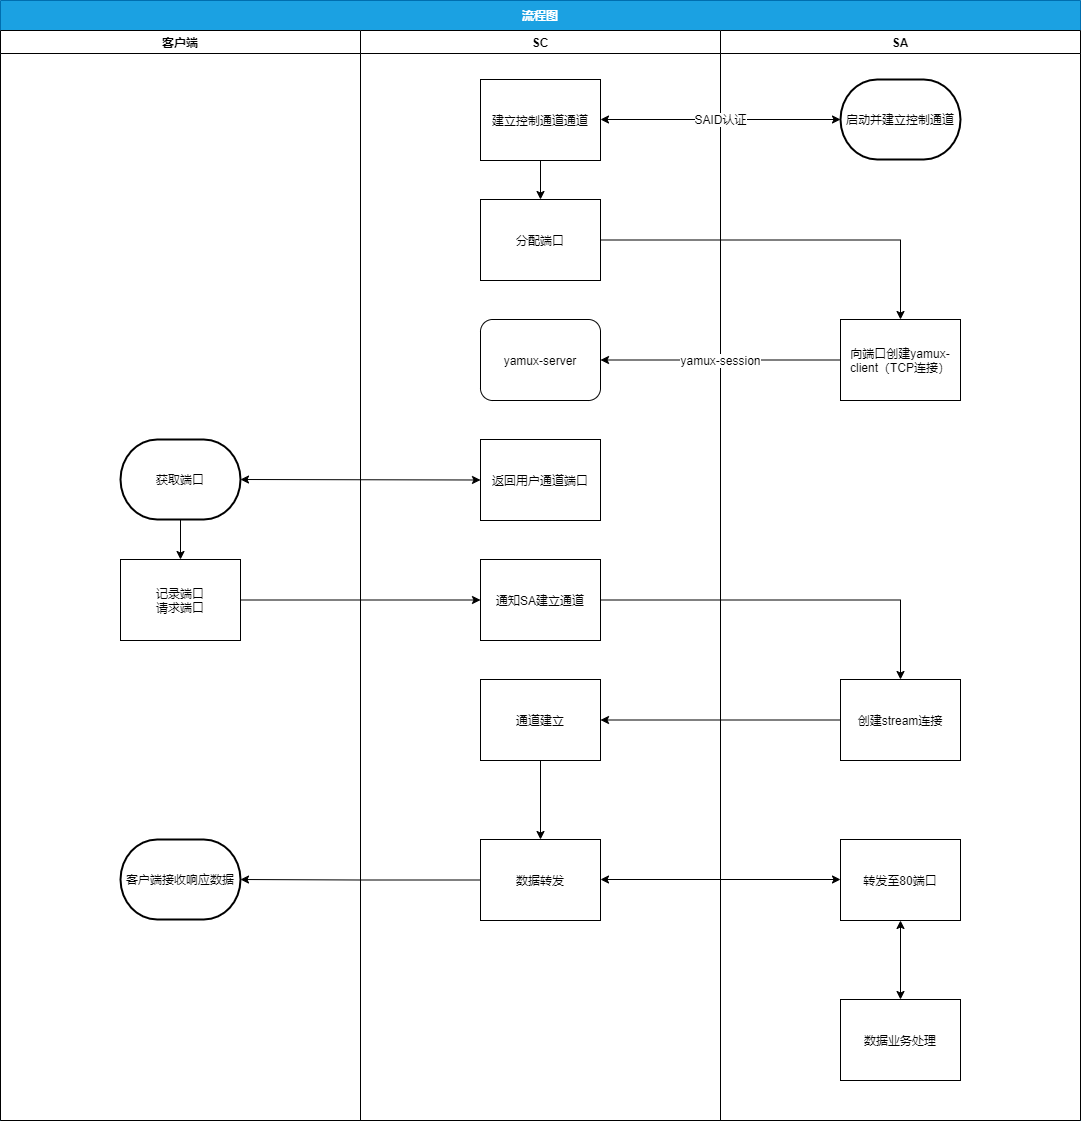

The diagram above was exported from draw.io. Its source (the exported page's mxGraphModel, read from the mxfile embedded in the PNG):
<mxGraphModel dx="2962" dy="1122" grid="1" gridSize="10" guides="1" tooltips="1" connect="1" arrows="1" fold="1" page="1" pageScale="1" pageWidth="900" pageHeight="1600" math="0" shadow="0">
  <root>
    <mxCell id="0" />
    <mxCell id="1" parent="0" />
    <mxCell id="wRjT1N8NP4oEIm9Qcf0l-2" value="流程图" style="swimlane;startSize=30;fillColor=#1ba1e2;strokeColor=#006EAF;fontColor=#ffffff;swimlaneFillColor=#ffffff;" parent="1" vertex="1">
      <mxGeometry x="-360" y="121" width="1080" height="1120" as="geometry">
        <mxRectangle x="70" y="110" width="110" height="23" as="alternateBounds" />
      </mxGeometry>
    </mxCell>
    <mxCell id="wRjT1N8NP4oEIm9Qcf0l-3" value="SC" style="swimlane;swimlaneFillColor=none;" parent="wRjT1N8NP4oEIm9Qcf0l-2" vertex="1">
      <mxGeometry x="360" y="30" width="360" height="1090" as="geometry" />
    </mxCell>
    <mxCell id="wRjT1N8NP4oEIm9Qcf0l-80" style="edgeStyle=orthogonalEdgeStyle;rounded=0;orthogonalLoop=1;jettySize=auto;html=1;entryX=0.5;entryY=0;entryDx=0;entryDy=0;entryPerimeter=0;" parent="wRjT1N8NP4oEIm9Qcf0l-3" edge="1">
      <mxGeometry relative="1" as="geometry">
        <mxPoint x="180" y="129" as="sourcePoint" />
        <mxPoint x="180" y="169" as="targetPoint" />
      </mxGeometry>
    </mxCell>
    <mxCell id="wRjT1N8NP4oEIm9Qcf0l-87" value="&lt;span&gt;建立控制通道通道&lt;/span&gt;" style="rounded=0;whiteSpace=wrap;html=1;shadow=0;labelBackgroundColor=none;fillColor=#FFFFFF;" parent="wRjT1N8NP4oEIm9Qcf0l-3" vertex="1">
      <mxGeometry x="120" y="49" width="120" height="81" as="geometry" />
    </mxCell>
    <mxCell id="wRjT1N8NP4oEIm9Qcf0l-88" value="&lt;span&gt;分配端口&lt;/span&gt;" style="rounded=0;whiteSpace=wrap;html=1;shadow=0;labelBackgroundColor=none;fillColor=#FFFFFF;" parent="wRjT1N8NP4oEIm9Qcf0l-3" vertex="1">
      <mxGeometry x="120" y="169" width="120" height="81" as="geometry" />
    </mxCell>
    <mxCell id="Zs3a_BZFdW4fxCSQoEfT-2" value="yamux-server" style="rounded=1;whiteSpace=wrap;html=1;" vertex="1" parent="wRjT1N8NP4oEIm9Qcf0l-3">
      <mxGeometry x="120" y="289" width="120" height="81" as="geometry" />
    </mxCell>
    <mxCell id="wRjT1N8NP4oEIm9Qcf0l-5" value="SA" style="swimlane;startSize=23;fillColor=#FFFFFF;shadow=0;labelBackgroundColor=none;labelBorderColor=none;swimlaneFillColor=none;" parent="wRjT1N8NP4oEIm9Qcf0l-2" vertex="1">
      <mxGeometry x="720" y="30" width="360" height="1090" as="geometry" />
    </mxCell>
    <mxCell id="wRjT1N8NP4oEIm9Qcf0l-7" value="启动并建立控制通道" style="strokeWidth=2;html=1;shape=mxgraph.flowchart.terminator;whiteSpace=wrap;" parent="wRjT1N8NP4oEIm9Qcf0l-5" vertex="1">
      <mxGeometry x="120" y="49" width="120" height="80" as="geometry" />
    </mxCell>
    <mxCell id="Zs3a_BZFdW4fxCSQoEfT-1" value="&lt;span&gt;向端口创建yamux-client（TCP连接）&lt;/span&gt;" style="rounded=0;whiteSpace=wrap;html=1;shadow=0;labelBackgroundColor=none;fillColor=#FFFFFF;" vertex="1" parent="wRjT1N8NP4oEIm9Qcf0l-5">
      <mxGeometry x="120" y="289" width="120" height="81" as="geometry" />
    </mxCell>
    <mxCell id="iw_b7WhlRFq58NmhjmYN-15" value="创建stream连接" style="rounded=0;whiteSpace=wrap;html=1;shadow=0;labelBackgroundColor=none;fillColor=#FFFFFF;" parent="wRjT1N8NP4oEIm9Qcf0l-5" vertex="1">
      <mxGeometry x="120" y="649" width="120" height="81" as="geometry" />
    </mxCell>
    <mxCell id="iw_b7WhlRFq58NmhjmYN-27" value="数据转发" style="rounded=0;whiteSpace=wrap;html=1;shadow=0;labelBackgroundColor=none;fillColor=#FFFFFF;" parent="wRjT1N8NP4oEIm9Qcf0l-5" vertex="1">
      <mxGeometry x="-240" y="809" width="120" height="81" as="geometry" />
    </mxCell>
    <mxCell id="wRjT1N8NP4oEIm9Qcf0l-96" value="转发至80端口" style="rounded=0;whiteSpace=wrap;html=1;shadow=0;labelBackgroundColor=none;fillColor=#FFFFFF;" parent="wRjT1N8NP4oEIm9Qcf0l-5" vertex="1">
      <mxGeometry x="120" y="809" width="120" height="81" as="geometry" />
    </mxCell>
    <mxCell id="wRjT1N8NP4oEIm9Qcf0l-103" value="" style="endArrow=classic;startArrow=classic;html=1;entryX=0.5;entryY=1;entryDx=0;entryDy=0;exitX=0.5;exitY=0;exitDx=0;exitDy=0;exitPerimeter=0;" parent="wRjT1N8NP4oEIm9Qcf0l-5" target="wRjT1N8NP4oEIm9Qcf0l-96" edge="1">
      <mxGeometry width="50" height="50" relative="1" as="geometry">
        <mxPoint x="180" y="969" as="sourcePoint" />
        <mxPoint x="210" y="909" as="targetPoint" />
      </mxGeometry>
    </mxCell>
    <mxCell id="wRjT1N8NP4oEIm9Qcf0l-99" value="" style="endArrow=classic;startArrow=classic;html=1;exitX=1;exitY=0.5;exitDx=0;exitDy=0;entryX=0;entryY=0.5;entryDx=0;entryDy=0;" parent="wRjT1N8NP4oEIm9Qcf0l-5" edge="1">
      <mxGeometry width="50" height="50" relative="1" as="geometry">
        <mxPoint x="-120" y="849" as="sourcePoint" />
        <mxPoint x="120" y="849" as="targetPoint" />
      </mxGeometry>
    </mxCell>
    <mxCell id="iw_b7WhlRFq58NmhjmYN-32" value="数据业务处理" style="rounded=0;whiteSpace=wrap;html=1;shadow=0;labelBackgroundColor=none;fillColor=#FFFFFF;" parent="wRjT1N8NP4oEIm9Qcf0l-5" vertex="1">
      <mxGeometry x="120" y="969" width="120" height="81" as="geometry" />
    </mxCell>
    <mxCell id="iw_b7WhlRFq58NmhjmYN-29" value="客户端接收响应数据" style="strokeWidth=2;html=1;shape=mxgraph.flowchart.terminator;whiteSpace=wrap;" parent="wRjT1N8NP4oEIm9Qcf0l-5" vertex="1">
      <mxGeometry x="-600" y="809" width="120" height="80" as="geometry" />
    </mxCell>
    <mxCell id="iw_b7WhlRFq58NmhjmYN-30" style="edgeStyle=orthogonalEdgeStyle;rounded=0;orthogonalLoop=1;jettySize=auto;html=1;entryX=1;entryY=0.5;entryDx=0;entryDy=0;entryPerimeter=0;" parent="wRjT1N8NP4oEIm9Qcf0l-5" source="iw_b7WhlRFq58NmhjmYN-27" target="iw_b7WhlRFq58NmhjmYN-29" edge="1">
      <mxGeometry relative="1" as="geometry" />
    </mxCell>
    <mxCell id="wRjT1N8NP4oEIm9Qcf0l-68" value="客户端" style="swimlane;swimlaneFillColor=none;" parent="wRjT1N8NP4oEIm9Qcf0l-2" vertex="1">
      <mxGeometry y="30" width="360" height="1090" as="geometry" />
    </mxCell>
    <mxCell id="wRjT1N8NP4oEIm9Qcf0l-78" value="SAID认证" style="endArrow=classic;startArrow=classic;html=1;entryX=0;entryY=0.5;entryDx=0;entryDy=0;entryPerimeter=0;exitX=1;exitY=0.5;exitDx=0;exitDy=0;exitPerimeter=0;" parent="wRjT1N8NP4oEIm9Qcf0l-2" target="wRjT1N8NP4oEIm9Qcf0l-7" edge="1">
      <mxGeometry width="50" height="50" relative="1" as="geometry">
        <mxPoint x="600" y="119" as="sourcePoint" />
        <mxPoint x="540" y="389" as="targetPoint" />
      </mxGeometry>
    </mxCell>
    <mxCell id="iw_b7WhlRFq58NmhjmYN-3" style="edgeStyle=orthogonalEdgeStyle;rounded=0;orthogonalLoop=1;jettySize=auto;html=1;" parent="wRjT1N8NP4oEIm9Qcf0l-2" source="wRjT1N8NP4oEIm9Qcf0l-88" edge="1">
      <mxGeometry relative="1" as="geometry">
        <mxPoint x="900" y="319" as="targetPoint" />
      </mxGeometry>
    </mxCell>
    <mxCell id="Zs3a_BZFdW4fxCSQoEfT-3" value="yamux-session" style="edgeStyle=orthogonalEdgeStyle;rounded=0;orthogonalLoop=1;jettySize=auto;html=1;entryX=1;entryY=0.5;entryDx=0;entryDy=0;" edge="1" parent="wRjT1N8NP4oEIm9Qcf0l-2" source="Zs3a_BZFdW4fxCSQoEfT-1" target="Zs3a_BZFdW4fxCSQoEfT-2">
      <mxGeometry relative="1" as="geometry" />
    </mxCell>
    <mxCell id="wRjT1N8NP4oEIm9Qcf0l-89" value="返回用户通道端口" style="rounded=0;whiteSpace=wrap;html=1;shadow=0;labelBackgroundColor=none;fillColor=#FFFFFF;" parent="1" vertex="1">
      <mxGeometry x="120" y="560" width="120" height="81" as="geometry" />
    </mxCell>
    <mxCell id="iw_b7WhlRFq58NmhjmYN-4" value="通知SA建立通道" style="rounded=0;whiteSpace=wrap;html=1;shadow=0;labelBackgroundColor=none;fillColor=#FFFFFF;" parent="1" vertex="1">
      <mxGeometry x="120" y="680" width="120" height="81" as="geometry" />
    </mxCell>
    <mxCell id="iw_b7WhlRFq58NmhjmYN-31" style="edgeStyle=orthogonalEdgeStyle;rounded=0;orthogonalLoop=1;jettySize=auto;html=1;entryX=0.5;entryY=0;entryDx=0;entryDy=0;" parent="1" source="iw_b7WhlRFq58NmhjmYN-23" target="iw_b7WhlRFq58NmhjmYN-27" edge="1">
      <mxGeometry relative="1" as="geometry" />
    </mxCell>
    <mxCell id="iw_b7WhlRFq58NmhjmYN-23" value="通道建立" style="rounded=0;whiteSpace=wrap;html=1;shadow=0;labelBackgroundColor=none;fillColor=#FFFFFF;" parent="1" vertex="1">
      <mxGeometry x="120" y="800" width="120" height="81" as="geometry" />
    </mxCell>
    <mxCell id="wRjT1N8NP4oEIm9Qcf0l-93" style="edgeStyle=orthogonalEdgeStyle;rounded=0;orthogonalLoop=1;jettySize=auto;html=1;entryX=0.5;entryY=0;entryDx=0;entryDy=0;" parent="1" source="wRjT1N8NP4oEIm9Qcf0l-69" target="wRjT1N8NP4oEIm9Qcf0l-91" edge="1">
      <mxGeometry relative="1" as="geometry" />
    </mxCell>
    <mxCell id="wRjT1N8NP4oEIm9Qcf0l-69" value="获取端口" style="strokeWidth=2;html=1;shape=mxgraph.flowchart.terminator;whiteSpace=wrap;" parent="1" vertex="1">
      <mxGeometry x="-240" y="560" width="120" height="80" as="geometry" />
    </mxCell>
    <mxCell id="wRjT1N8NP4oEIm9Qcf0l-91" value="记录端口&lt;br&gt;请求端口" style="rounded=0;whiteSpace=wrap;html=1;shadow=0;labelBackgroundColor=none;fillColor=#FFFFFF;" parent="1" vertex="1">
      <mxGeometry x="-240" y="680" width="120" height="81" as="geometry" />
    </mxCell>
    <mxCell id="wRjT1N8NP4oEIm9Qcf0l-92" value="" style="endArrow=classic;startArrow=classic;html=1;exitX=1;exitY=0.5;exitDx=0;exitDy=0;exitPerimeter=0;entryX=0;entryY=0.5;entryDx=0;entryDy=0;" parent="1" source="wRjT1N8NP4oEIm9Qcf0l-69" target="wRjT1N8NP4oEIm9Qcf0l-89" edge="1">
      <mxGeometry width="50" height="50" relative="1" as="geometry">
        <mxPoint x="130" y="710" as="sourcePoint" />
        <mxPoint x="180" y="660" as="targetPoint" />
      </mxGeometry>
    </mxCell>
    <mxCell id="iw_b7WhlRFq58NmhjmYN-5" style="edgeStyle=orthogonalEdgeStyle;rounded=0;orthogonalLoop=1;jettySize=auto;html=1;entryX=0;entryY=0.5;entryDx=0;entryDy=0;" parent="1" source="wRjT1N8NP4oEIm9Qcf0l-91" target="iw_b7WhlRFq58NmhjmYN-4" edge="1">
      <mxGeometry relative="1" as="geometry" />
    </mxCell>
    <mxCell id="iw_b7WhlRFq58NmhjmYN-7" style="edgeStyle=orthogonalEdgeStyle;rounded=0;orthogonalLoop=1;jettySize=auto;html=1;entryX=0.5;entryY=0;entryDx=0;entryDy=0;" parent="1" source="iw_b7WhlRFq58NmhjmYN-4" edge="1" target="iw_b7WhlRFq58NmhjmYN-15">
      <mxGeometry relative="1" as="geometry">
        <mxPoint x="480" y="720.5" as="targetPoint" />
      </mxGeometry>
    </mxCell>
    <mxCell id="Zs3a_BZFdW4fxCSQoEfT-4" style="edgeStyle=orthogonalEdgeStyle;rounded=0;orthogonalLoop=1;jettySize=auto;html=1;entryX=1;entryY=0.5;entryDx=0;entryDy=0;" edge="1" parent="1" source="iw_b7WhlRFq58NmhjmYN-15" target="iw_b7WhlRFq58NmhjmYN-23">
      <mxGeometry relative="1" as="geometry" />
    </mxCell>
  </root>
</mxGraphModel>